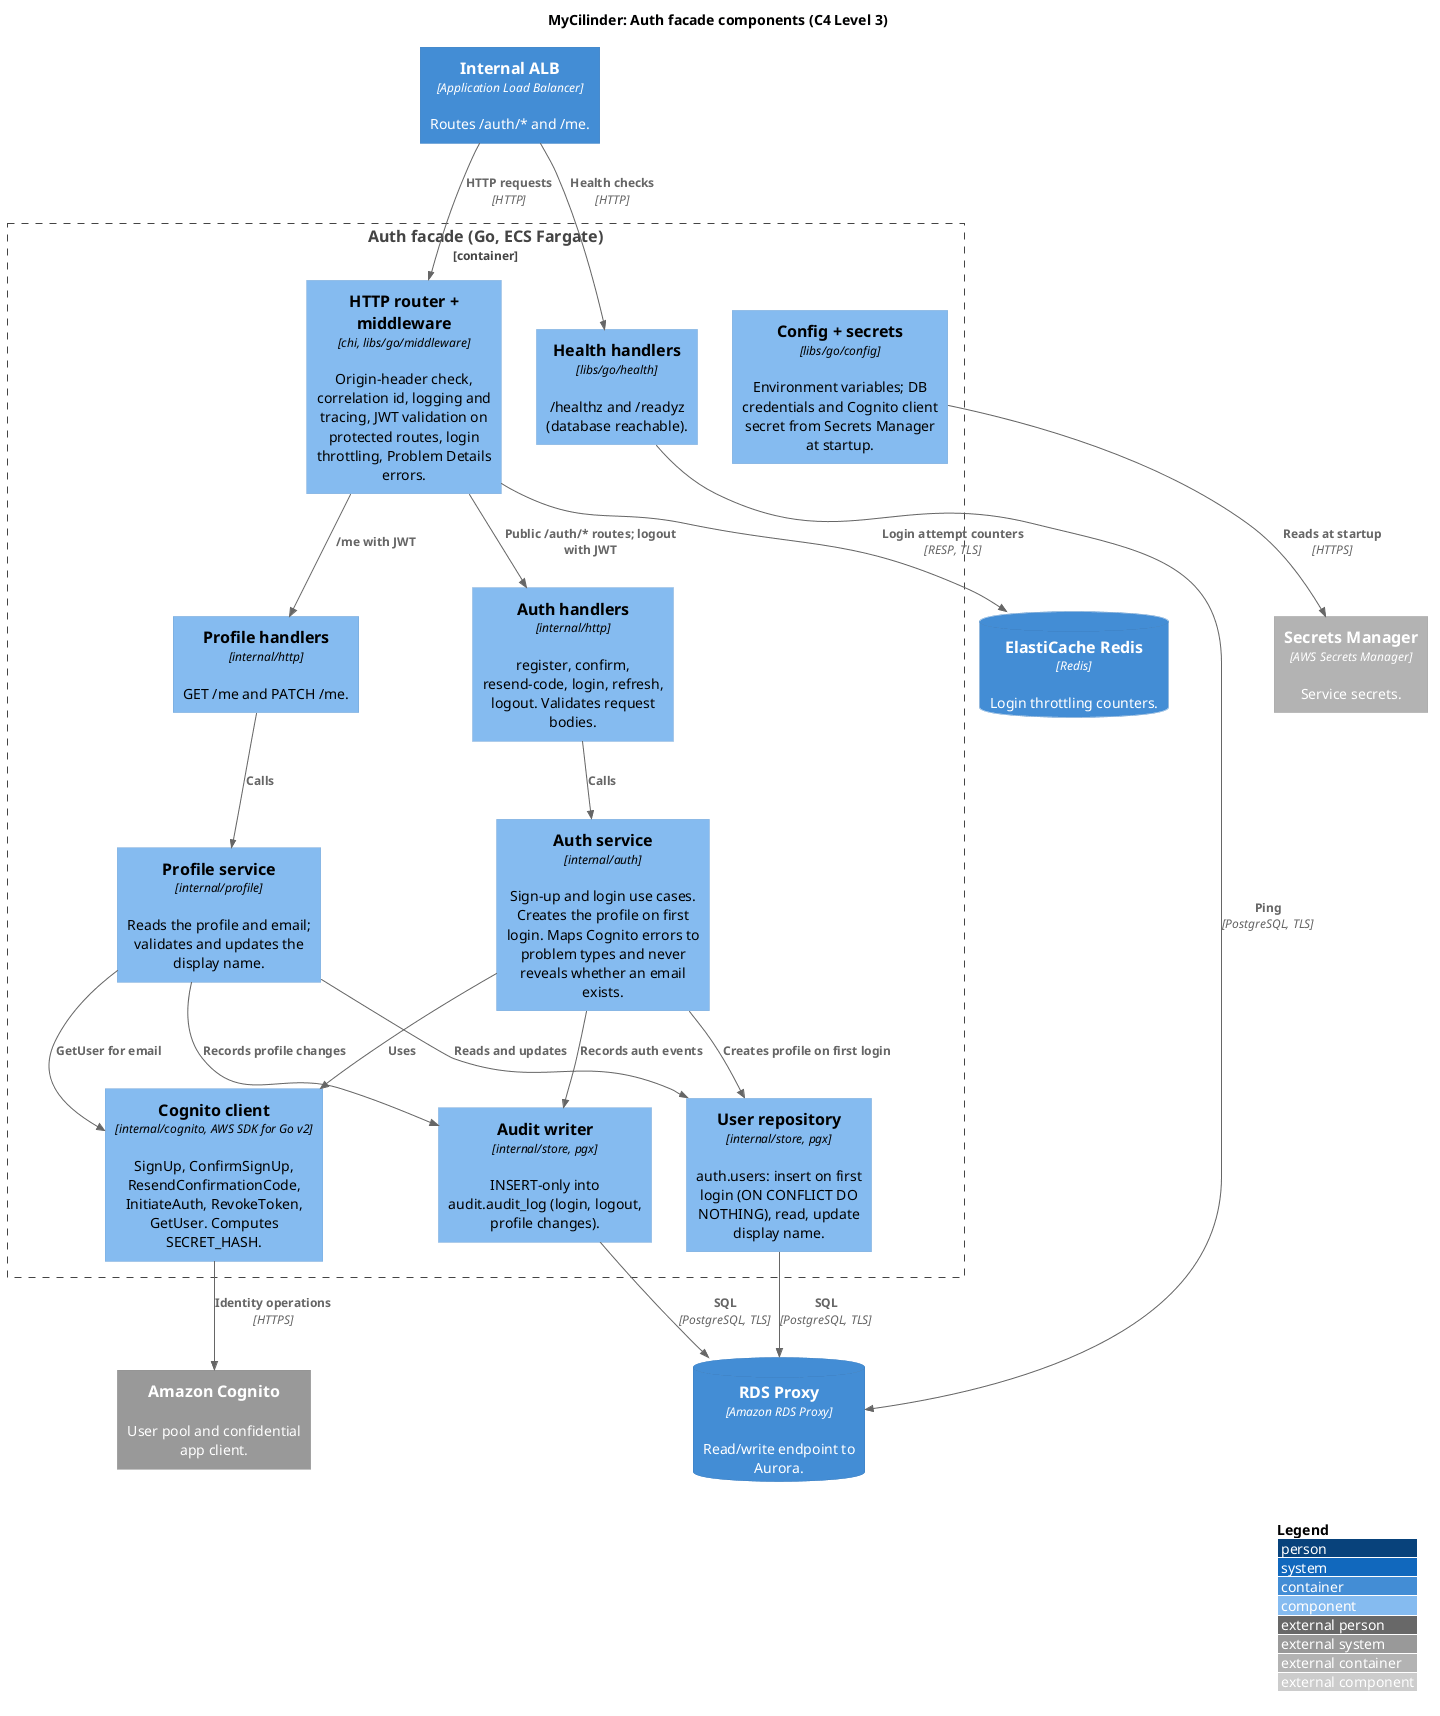

The diagram above was rendered by PlantUML. Its source (embedded in the PNG):
@startuml c4-level3-auth
' MyCilinder: C4 Level 3, Auth facade components
' Guide for services/auth (Go). Component names suggest packages under internal/;
' shared pieces come from libs/go. Not final: adjust as the code takes shape.
' Sources: Architecture §4.2, Interface Design §1.2 and §3.1, Data Design §1.1.

!include <C4/C4_Component>

LAYOUT_TOP_DOWN()
LAYOUT_WITH_LEGEND()

title MyCilinder: Auth facade components (C4 Level 3)

Container(alb, "Internal ALB", "Application Load Balancer", "Routes /auth/* and /me.")

Container_Boundary(auth, "Auth facade (Go, ECS Fargate)") {
    Component(router, "HTTP router + middleware", "chi, libs/go/middleware", "Origin-header check, correlation id, logging and tracing, JWT validation on protected routes, login throttling, Problem Details errors.")
    Component(health, "Health handlers", "libs/go/health", "/healthz and /readyz (database reachable).")

    Component(auth_h, "Auth handlers", "internal/http", "register, confirm, resend-code, login, refresh, logout. Validates request bodies.")
    Component(profile_h, "Profile handlers", "internal/http", "GET /me and PATCH /me.")

    Component(auth_svc, "Auth service", "internal/auth", "Sign-up and login use cases. Creates the profile on first login. Maps Cognito errors to problem types and never reveals whether an email exists.")
    Component(profile_svc, "Profile service", "internal/profile", "Reads the profile and email; validates and updates the display name.")

    Component(cognito_client, "Cognito client", "internal/cognito, AWS SDK for Go v2", "SignUp, ConfirmSignUp, ResendConfirmationCode, InitiateAuth, RevokeToken, GetUser. Computes SECRET_HASH.")
    Component(user_repo, "User repository", "internal/store, pgx", "auth.users: insert on first login (ON CONFLICT DO NOTHING), read, update display name.")
    Component(audit_repo, "Audit writer", "internal/store, pgx", "INSERT-only into audit.audit_log (login, logout, profile changes).")
    Component(config, "Config + secrets", "libs/go/config", "Environment variables; DB credentials and Cognito client secret from Secrets Manager at startup.")
}

ContainerDb(proxy, "RDS Proxy", "Amazon RDS Proxy", "Read/write endpoint to Aurora.")
ContainerDb(redis, "ElastiCache Redis", "Redis", "Login throttling counters.")
System_Ext(cognito, "Amazon Cognito", "User pool and confidential app client.")
Container_Ext(secrets, "Secrets Manager", "AWS Secrets Manager", "Service secrets.")

Rel(alb, router, "HTTP requests", "HTTP")
Rel(alb, health, "Health checks", "HTTP")
Rel(router, auth_h, "Public /auth/* routes; logout with JWT")
Rel(router, profile_h, "/me with JWT")
Rel(router, redis, "Login attempt counters", "RESP, TLS")

Rel(auth_h, auth_svc, "Calls")
Rel(profile_h, profile_svc, "Calls")

Rel(auth_svc, cognito_client, "Uses")
Rel(auth_svc, user_repo, "Creates profile on first login")
Rel(auth_svc, audit_repo, "Records auth events")
Rel(profile_svc, cognito_client, "GetUser for email")
Rel(profile_svc, user_repo, "Reads and updates")
Rel(profile_svc, audit_repo, "Records profile changes")

Rel(cognito_client, cognito, "Identity operations", "HTTPS")
Rel(user_repo, proxy, "SQL", "PostgreSQL, TLS")
Rel(audit_repo, proxy, "SQL", "PostgreSQL, TLS")
Rel(health, proxy, "Ping", "PostgreSQL, TLS")
Rel(config, secrets, "Reads at startup", "HTTPS")

@enduml